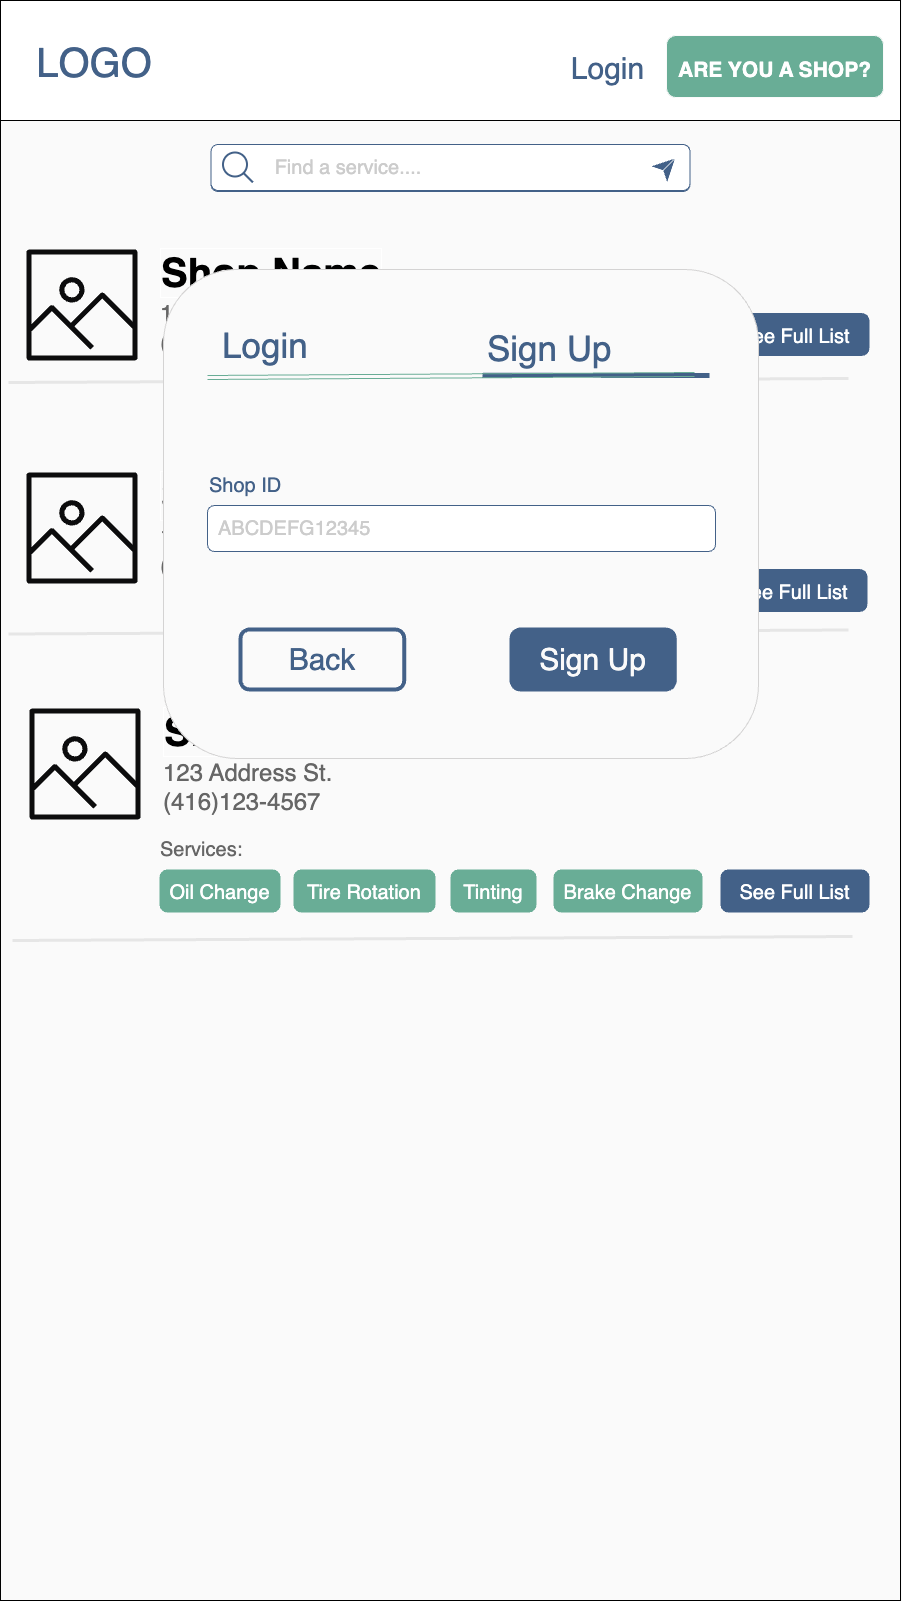

The diagram above was exported from draw.io. Its source (the exported page's mxGraphModel, read from the mxfile embedded in the PNG):
<mxGraphModel dx="4455" dy="2871" grid="0" gridSize="10" guides="1" tooltips="1" connect="1" arrows="1" fold="1" page="1" pageScale="1" pageWidth="1600" pageHeight="900" background="#FAFAFA" math="0" shadow="0">
  <root>
    <mxCell id="0" />
    <mxCell id="1" parent="0" />
    <mxCell id="2" value="" style="rounded=0;whiteSpace=wrap;html=1;strokeWidth=1;fontSize=30;fillColor=#FAFAFA;strokeColor=default;" vertex="1" parent="1">
      <mxGeometry x="2058" y="-7" width="900" height="1600" as="geometry" />
    </mxCell>
    <mxCell id="3" value="&lt;font color=&quot;#ffffff&quot;&gt;&lt;span style=&quot;font-size: 20px;&quot;&gt;See Full List&lt;/span&gt;&lt;/font&gt;" style="rounded=1;whiteSpace=wrap;html=1;labelBorderColor=none;strokeColor=#436188;strokeWidth=4;fontSize=26;fontColor=#B3B3B3;fillColor=#436188;gradientColor=none;" vertex="1" parent="1">
      <mxGeometry x="2780" y="307.5" width="145" height="39" as="geometry" />
    </mxCell>
    <mxCell id="4" value="&lt;font color=&quot;#ffffff&quot;&gt;&lt;span style=&quot;font-size: 20px;&quot;&gt;See Full List&lt;/span&gt;&lt;/font&gt;" style="rounded=1;whiteSpace=wrap;html=1;labelBorderColor=none;strokeColor=#436188;strokeWidth=4;fontSize=26;fontColor=#B3B3B3;fillColor=#436188;gradientColor=none;" vertex="1" parent="1">
      <mxGeometry x="2778" y="563.5" width="145" height="39" as="geometry" />
    </mxCell>
    <mxCell id="5" value="" style="endArrow=none;html=1;rounded=0;strokeWidth=3;fontSize=30;strokeColor=#E6E6E6;" edge="1" parent="1">
      <mxGeometry width="50" height="50" relative="1" as="geometry">
        <mxPoint x="2066" y="626.5" as="sourcePoint" />
        <mxPoint x="2906" y="622.5" as="targetPoint" />
      </mxGeometry>
    </mxCell>
    <mxCell id="6" value="" style="rounded=0;whiteSpace=wrap;html=1;fontSize=12;fontColor=#000000;" vertex="1" parent="1">
      <mxGeometry x="2058" y="-7" width="900" height="120" as="geometry" />
    </mxCell>
    <mxCell id="7" value="" style="sketch=0;outlineConnect=0;fontColor=#232F3E;gradientColor=none;fillColor=#0C0C0D;strokeColor=none;dashed=0;verticalLabelPosition=bottom;verticalAlign=top;align=center;html=1;fontSize=12;fontStyle=0;aspect=fixed;pointerEvents=1;shape=mxgraph.aws4.container_registry_image;labelBorderColor=none;" vertex="1" parent="1">
      <mxGeometry x="2084" y="242" width="111" height="111" as="geometry" />
    </mxCell>
    <mxCell id="8" value="&lt;font style=&quot;font-size: 40px;&quot;&gt;Shop Name&lt;/font&gt;" style="text;html=1;strokeColor=none;fillColor=none;align=left;verticalAlign=middle;whiteSpace=wrap;rounded=0;labelBorderColor=#FFFFFF;fontSize=30;fontStyle=1;aspect=fixed;" vertex="1" parent="1">
      <mxGeometry x="2216" y="252" width="294" height="26" as="geometry" />
    </mxCell>
    <mxCell id="9" value="&lt;div style=&quot;&quot;&gt;&lt;font style=&quot;font-size: 24px;&quot;&gt;123 Address St.&lt;br&gt;(416)123-4567&lt;/font&gt;&lt;/div&gt;" style="text;html=1;strokeColor=none;fillColor=none;align=left;verticalAlign=middle;whiteSpace=wrap;rounded=0;fontSize=20;fontColor=#666666;aspect=fixed;" vertex="1" parent="1">
      <mxGeometry x="2216" y="291" width="459" height="59" as="geometry" />
    </mxCell>
    <mxCell id="10" style="edgeStyle=orthogonalEdgeStyle;rounded=0;orthogonalLoop=1;jettySize=auto;html=1;exitX=0.5;exitY=1;exitDx=0;exitDy=0;fontSize=39;fontColor=#436188;" edge="1" source="8" target="8" parent="1">
      <mxGeometry relative="1" as="geometry" />
    </mxCell>
    <mxCell id="11" value="" style="endArrow=none;html=1;rounded=0;strokeWidth=3;fontSize=30;strokeColor=#E6E6E6;" edge="1" parent="1">
      <mxGeometry width="50" height="50" relative="1" as="geometry">
        <mxPoint x="2066" y="375" as="sourcePoint" />
        <mxPoint x="2906" y="371.00000000000045" as="targetPoint" />
      </mxGeometry>
    </mxCell>
    <mxCell id="12" value="" style="sketch=0;outlineConnect=0;fontColor=#232F3E;gradientColor=none;fillColor=#0C0C0D;strokeColor=none;dashed=0;verticalLabelPosition=bottom;verticalAlign=top;align=center;html=1;fontSize=12;fontStyle=0;aspect=fixed;pointerEvents=1;shape=mxgraph.aws4.container_registry_image;labelBorderColor=none;" vertex="1" parent="1">
      <mxGeometry x="2084" y="465" width="111" height="111" as="geometry" />
    </mxCell>
    <mxCell id="13" value="&lt;font style=&quot;font-size: 40px;&quot;&gt;Shop Name&lt;/font&gt;" style="text;html=1;strokeColor=none;fillColor=none;align=left;verticalAlign=middle;whiteSpace=wrap;rounded=0;labelBorderColor=#FFFFFF;fontSize=30;fontStyle=1;aspect=fixed;" vertex="1" parent="1">
      <mxGeometry x="2216" y="475" width="294" height="26" as="geometry" />
    </mxCell>
    <mxCell id="14" value="&lt;div style=&quot;&quot;&gt;&lt;font style=&quot;font-size: 24px;&quot;&gt;123 Address St.&lt;br&gt;(416)123-4567&lt;/font&gt;&lt;/div&gt;" style="text;html=1;strokeColor=none;fillColor=none;align=left;verticalAlign=middle;whiteSpace=wrap;rounded=0;fontSize=20;fontColor=#666666;aspect=fixed;" vertex="1" parent="1">
      <mxGeometry x="2216" y="514" width="459" height="59" as="geometry" />
    </mxCell>
    <mxCell id="15" style="edgeStyle=orthogonalEdgeStyle;rounded=0;orthogonalLoop=1;jettySize=auto;html=1;exitX=0.5;exitY=1;exitDx=0;exitDy=0;fontSize=39;fontColor=#436188;" edge="1" source="13" target="13" parent="1">
      <mxGeometry relative="1" as="geometry" />
    </mxCell>
    <mxCell id="16" value="" style="sketch=0;outlineConnect=0;fontColor=#232F3E;gradientColor=none;fillColor=#0C0C0D;strokeColor=none;dashed=0;verticalLabelPosition=bottom;verticalAlign=top;align=center;html=1;fontSize=12;fontStyle=0;aspect=fixed;pointerEvents=1;shape=mxgraph.aws4.container_registry_image;labelBorderColor=none;" vertex="1" parent="1">
      <mxGeometry x="2087" y="701" width="111" height="111" as="geometry" />
    </mxCell>
    <mxCell id="17" value="&lt;font style=&quot;font-size: 40px;&quot;&gt;Shop Name&lt;/font&gt;" style="text;html=1;strokeColor=none;fillColor=none;align=left;verticalAlign=middle;whiteSpace=wrap;rounded=0;labelBorderColor=#FFFFFF;fontSize=30;fontStyle=1;aspect=fixed;" vertex="1" parent="1">
      <mxGeometry x="2219" y="711" width="294" height="26" as="geometry" />
    </mxCell>
    <mxCell id="18" value="&lt;div style=&quot;&quot;&gt;&lt;font style=&quot;font-size: 24px;&quot;&gt;123 Address St.&lt;br&gt;(416)123-4567&lt;/font&gt;&lt;/div&gt;" style="text;html=1;strokeColor=none;fillColor=none;align=left;verticalAlign=middle;whiteSpace=wrap;rounded=0;fontSize=20;fontColor=#666666;aspect=fixed;" vertex="1" parent="1">
      <mxGeometry x="2219" y="750" width="459" height="59" as="geometry" />
    </mxCell>
    <mxCell id="19" style="edgeStyle=orthogonalEdgeStyle;rounded=0;orthogonalLoop=1;jettySize=auto;html=1;exitX=0.5;exitY=1;exitDx=0;exitDy=0;fontSize=39;fontColor=#436188;" edge="1" source="17" target="17" parent="1">
      <mxGeometry relative="1" as="geometry" />
    </mxCell>
    <mxCell id="20" value="" style="endArrow=none;html=1;rounded=0;strokeWidth=3;fontSize=30;strokeColor=#E6E6E6;" edge="1" parent="1">
      <mxGeometry width="50" height="50" relative="1" as="geometry">
        <mxPoint x="2070" y="933" as="sourcePoint" />
        <mxPoint x="2910" y="928.9999999999995" as="targetPoint" />
      </mxGeometry>
    </mxCell>
    <mxCell id="21" value="&lt;div style=&quot;text-align: center; font-size: 20px;&quot;&gt;&lt;font&gt;Services:&lt;/font&gt;&lt;/div&gt;" style="text;html=1;strokeColor=none;fillColor=none;align=left;verticalAlign=middle;whiteSpace=wrap;rounded=0;fontSize=20;fontColor=#666666;" vertex="1" parent="1">
      <mxGeometry x="2216" y="812" width="510" height="60" as="geometry" />
    </mxCell>
    <mxCell id="22" value="&lt;font style=&quot;font-size: 20px;&quot; color=&quot;#ffffff&quot;&gt;Oil Change&lt;/font&gt;" style="rounded=1;whiteSpace=wrap;html=1;labelBorderColor=none;strokeColor=#69AD96;strokeWidth=4;fontSize=26;fontColor=#B3B3B3;fillColor=#69AD96;gradientColor=none;" vertex="1" parent="1">
      <mxGeometry x="2219" y="864" width="117" height="39" as="geometry" />
    </mxCell>
    <mxCell id="23" value="&lt;font color=&quot;#ffffff&quot;&gt;&lt;span style=&quot;font-size: 20px;&quot;&gt;Tire Rotation&lt;/span&gt;&lt;/font&gt;" style="rounded=1;whiteSpace=wrap;html=1;labelBorderColor=none;strokeColor=#69AD96;strokeWidth=4;fontSize=26;fontColor=#B3B3B3;fillColor=#69AD96;gradientColor=none;" vertex="1" parent="1">
      <mxGeometry x="2353" y="864" width="138" height="39" as="geometry" />
    </mxCell>
    <mxCell id="24" value="&lt;font color=&quot;#ffffff&quot;&gt;&lt;span style=&quot;font-size: 20px;&quot;&gt;Tinting&lt;/span&gt;&lt;/font&gt;" style="rounded=1;whiteSpace=wrap;html=1;labelBorderColor=none;strokeColor=#69AD96;strokeWidth=4;fontSize=26;fontColor=#B3B3B3;fillColor=#69AD96;gradientColor=none;" vertex="1" parent="1">
      <mxGeometry x="2510" y="864" width="82" height="39" as="geometry" />
    </mxCell>
    <mxCell id="25" value="&lt;font color=&quot;#ffffff&quot;&gt;&lt;span style=&quot;font-size: 20px;&quot;&gt;Brake Change&lt;/span&gt;&lt;/font&gt;" style="rounded=1;whiteSpace=wrap;html=1;labelBorderColor=none;strokeColor=#69AD96;strokeWidth=4;fontSize=26;fontColor=#B3B3B3;fillColor=#69AD96;gradientColor=none;" vertex="1" parent="1">
      <mxGeometry x="2613" y="864" width="145" height="39" as="geometry" />
    </mxCell>
    <mxCell id="26" value="&lt;font color=&quot;#ffffff&quot;&gt;&lt;span style=&quot;font-size: 20px;&quot;&gt;See Full List&lt;/span&gt;&lt;/font&gt;" style="rounded=1;whiteSpace=wrap;html=1;labelBorderColor=none;strokeColor=#436188;strokeWidth=4;fontSize=26;fontColor=#B3B3B3;fillColor=#436188;gradientColor=none;" vertex="1" parent="1">
      <mxGeometry x="2780" y="864" width="145" height="39" as="geometry" />
    </mxCell>
    <mxCell id="27" value="" style="rounded=1;whiteSpace=wrap;html=1;strokeColor=#D4D3D3;fontColor=#0C0C0D;fillColor=#FAFAFA;" vertex="1" parent="1">
      <mxGeometry x="2221" y="262" width="595" height="489" as="geometry" />
    </mxCell>
    <mxCell id="28" value="&lt;font style=&quot;font-size: 35px;&quot;&gt;Login&lt;/font&gt;" style="text;html=1;strokeColor=none;fillColor=none;align=left;verticalAlign=middle;whiteSpace=wrap;rounded=0;fontSize=50;fontColor=#436188;" vertex="1" parent="1">
      <mxGeometry x="2278" y="302" width="274" height="60" as="geometry" />
    </mxCell>
    <mxCell id="29" value="" style="endArrow=none;html=1;rounded=0;fontSize=30;strokeWidth=5;strokeColor=#436188;" edge="1" parent="1">
      <mxGeometry width="50" height="50" relative="1" as="geometry">
        <mxPoint x="2540" y="367.74000000000024" as="sourcePoint" />
        <mxPoint x="2767" y="367.99999999999955" as="targetPoint" />
      </mxGeometry>
    </mxCell>
    <mxCell id="30" value="&lt;font style=&quot;font-size: 35px;&quot;&gt;Sign Up&lt;/font&gt;" style="text;html=1;strokeColor=none;fillColor=none;align=left;verticalAlign=middle;whiteSpace=wrap;rounded=0;fontSize=50;fontColor=#436188;" vertex="1" parent="1">
      <mxGeometry x="2543" y="305" width="155" height="60" as="geometry" />
    </mxCell>
    <mxCell id="31" value="" style="shape=link;html=1;rounded=0;fontSize=30;strokeColor=#69AD96;" edge="1" parent="1">
      <mxGeometry width="100" relative="1" as="geometry">
        <mxPoint x="2265" y="370" as="sourcePoint" />
        <mxPoint x="2752" y="367.00000000000045" as="targetPoint" />
      </mxGeometry>
    </mxCell>
    <mxCell id="32" value="" style="rounded=1;whiteSpace=wrap;html=1;labelBorderColor=none;strokeColor=#436188;fontSize=20;fontColor=#666666;fillColor=#FFFFFF;" vertex="1" parent="1">
      <mxGeometry x="2268.5" y="138" width="479" height="46" as="geometry" />
    </mxCell>
    <mxCell id="33" value="&lt;font color=&quot;#436188&quot; style=&quot;font-size: 30px;&quot;&gt;Login&lt;/font&gt;" style="text;html=1;strokeColor=none;fillColor=none;align=center;verticalAlign=middle;whiteSpace=wrap;rounded=0;" vertex="1" parent="1">
      <mxGeometry x="2627" y="46" width="77" height="30" as="geometry" />
    </mxCell>
    <mxCell id="34" value="&lt;span style=&quot;font-size: 21px;&quot;&gt;&lt;b&gt;ARE YOU A SHOP?&lt;/b&gt;&lt;/span&gt;" style="rounded=1;whiteSpace=wrap;html=1;labelBorderColor=none;strokeColor=#FAFAFA;fontSize=30;fontColor=#FFFFFF;fillColor=#69AD96;" vertex="1" parent="1">
      <mxGeometry x="2724" y="28" width="217" height="62" as="geometry" />
    </mxCell>
    <mxCell id="35" value="&lt;font color=&quot;#436188&quot; style=&quot;font-size: 40px;&quot;&gt;LOGO&lt;/font&gt;" style="text;html=1;strokeColor=none;fillColor=none;align=center;verticalAlign=middle;whiteSpace=wrap;rounded=0;" vertex="1" parent="1">
      <mxGeometry x="2122" y="40" width="60" height="30" as="geometry" />
    </mxCell>
    <mxCell id="36" value="&lt;font color=&quot;#cccccc&quot;&gt;Find a service....&lt;/font&gt;" style="text;html=1;strokeColor=none;fillColor=none;align=center;verticalAlign=middle;whiteSpace=wrap;rounded=0;labelBorderColor=none;fontSize=20;fontColor=#666666;" vertex="1" parent="1">
      <mxGeometry x="2273" y="145" width="270" height="30" as="geometry" />
    </mxCell>
    <mxCell id="37" value="" style="rounded=1;whiteSpace=wrap;html=1;labelBorderColor=none;strokeColor=#436188;fontSize=20;fontColor=#666666;fillColor=#FFFFFF;" vertex="1" parent="1">
      <mxGeometry x="2268.5" y="137" width="479" height="46" as="geometry" />
    </mxCell>
    <mxCell id="38" value="" style="html=1;verticalLabelPosition=bottom;align=center;labelBackgroundColor=#ffffff;verticalAlign=top;strokeWidth=2;strokeColor=#436188;shadow=0;dashed=0;shape=mxgraph.ios7.icons.looking_glass;labelBorderColor=none;fontSize=20;fontColor=#666666;fillColor=#FFFFFF;" vertex="1" parent="1">
      <mxGeometry x="2280.5" y="145" width="30" height="30" as="geometry" />
    </mxCell>
    <mxCell id="39" value="&lt;font color=&quot;#cccccc&quot;&gt;Find a service....&lt;/font&gt;" style="text;html=1;strokeColor=none;fillColor=none;align=center;verticalAlign=middle;whiteSpace=wrap;rounded=0;labelBorderColor=none;fontSize=20;fontColor=#666666;" vertex="1" parent="1">
      <mxGeometry x="2270.5" y="145" width="270" height="30" as="geometry" />
    </mxCell>
    <mxCell id="40" value="" style="endArrow=classic;html=1;rounded=0;strokeColor=#436188;strokeWidth=5;fontSize=20;fontColor=#CCCCCC;" edge="1" parent="1">
      <mxGeometry x="-0.5556" y="-1" width="50" height="50" relative="1" as="geometry">
        <mxPoint x="2723.5" y="160" as="sourcePoint" />
        <mxPoint x="2732.5" y="151" as="targetPoint" />
        <mxPoint as="offset" />
      </mxGeometry>
    </mxCell>
    <mxCell id="41" value="" style="endArrow=none;html=1;rounded=0;strokeWidth=1;fontSize=20;fontColor=#CCCCCC;strokeColor=#FFFFFF;" edge="1" parent="1">
      <mxGeometry x="1" y="144" width="50" height="50" relative="1" as="geometry">
        <mxPoint x="2720.5" y="162.99999999999955" as="sourcePoint" />
        <mxPoint x="2732.5" y="151" as="targetPoint" />
        <mxPoint x="202" y="-1" as="offset" />
      </mxGeometry>
    </mxCell>
    <mxCell id="42" value="&lt;span style=&quot;font-size: 30px;&quot;&gt;Sign Up&lt;/span&gt;" style="rounded=1;whiteSpace=wrap;html=1;labelBorderColor=none;strokeColor=#436188;fontSize=31;fontColor=#FAFAFA;fillColor=#436188;gradientColor=none;strokeWidth=4;" vertex="1" parent="1">
      <mxGeometry x="2569" y="622" width="163.25" height="60" as="geometry" />
    </mxCell>
    <mxCell id="43" value="&lt;span style=&quot;font-size: 30px;&quot;&gt;Back&lt;/span&gt;" style="rounded=1;whiteSpace=wrap;html=1;labelBorderColor=none;strokeColor=#436188;fontSize=31;fontColor=#436188;fillColor=#FAFAFA;gradientColor=none;strokeWidth=4;" vertex="1" parent="1">
      <mxGeometry x="2298" y="622" width="163.75" height="60" as="geometry" />
    </mxCell>
    <mxCell id="44" value="&lt;font&gt;Shop ID&lt;/font&gt;" style="text;html=1;strokeColor=none;fillColor=none;align=left;verticalAlign=middle;whiteSpace=wrap;rounded=0;labelBorderColor=none;fontSize=20;fontColor=#436188;" vertex="1" parent="1">
      <mxGeometry x="2265" y="462" width="206" height="31" as="geometry" />
    </mxCell>
    <mxCell id="45" value="" style="rounded=1;whiteSpace=wrap;html=1;labelBorderColor=none;strokeColor=#436188;fontSize=20;fontColor=#666666;fillColor=#FFFFFF;" vertex="1" parent="1">
      <mxGeometry x="2265" y="498" width="508" height="46" as="geometry" />
    </mxCell>
    <mxCell id="46" value="&lt;font color=&quot;#cccccc&quot;&gt;ABCDEFG12345&lt;/font&gt;" style="text;html=1;strokeColor=none;fillColor=none;align=left;verticalAlign=middle;whiteSpace=wrap;rounded=0;labelBorderColor=none;fontSize=20;fontColor=#666666;" vertex="1" parent="1">
      <mxGeometry x="2274" y="505.5" width="206" height="31" as="geometry" />
    </mxCell>
  </root>
</mxGraphModel>